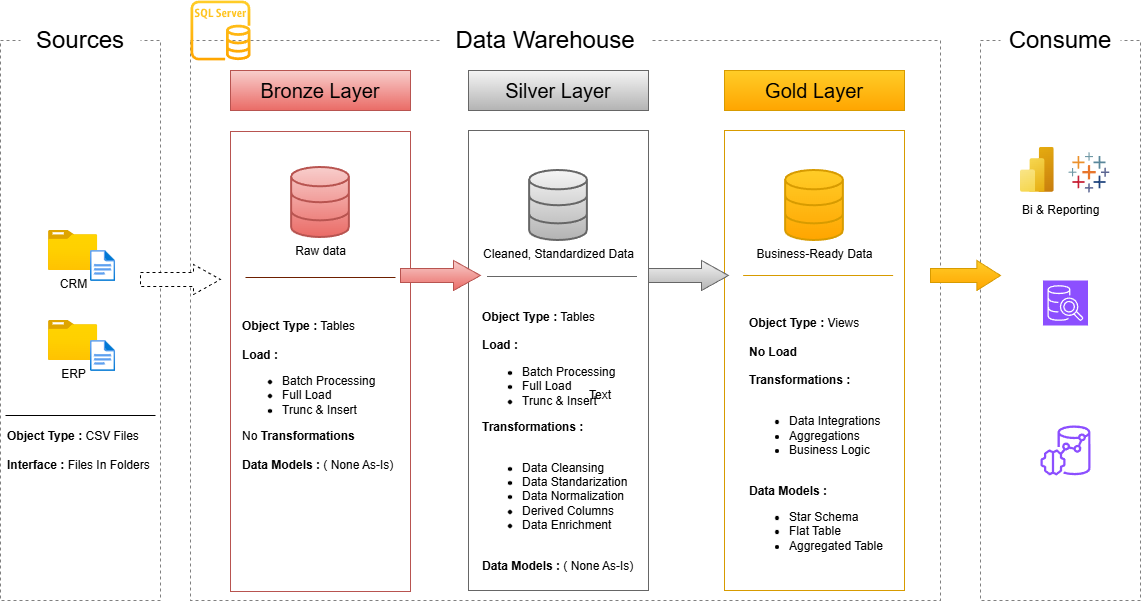

The diagram above was exported from draw.io. Its source (the exported page's mxGraphModel, read from the mxfile embedded in the PNG):
<mxGraphModel dx="1426" dy="841" grid="1" gridSize="10" guides="1" tooltips="1" connect="1" arrows="1" fold="1" page="1" pageScale="1" pageWidth="583" pageHeight="827" math="0" shadow="0">
  <root>
    <mxCell id="0" />
    <mxCell id="1" parent="0" />
    <mxCell id="a8KsBYDJ4hjqpYIdBKWh-2" parent="1" style="rounded=0;whiteSpace=wrap;html=1;fillColor=none;dashed=1;strokeColor=#808080;" value="" vertex="1">
      <mxGeometry height="560" width="160" x="10" y="160" as="geometry" />
    </mxCell>
    <mxCell id="a8KsBYDJ4hjqpYIdBKWh-3" parent="1" style="rounded=0;whiteSpace=wrap;html=1;fontSize=13;gradientColor=none;strokeColor=none;" value="&lt;font style=&quot;font-size: 24px;&quot;&gt;Sources&lt;/font&gt;" vertex="1">
      <mxGeometry height="40" width="120" x="30" y="140" as="geometry" />
    </mxCell>
    <mxCell id="a8KsBYDJ4hjqpYIdBKWh-5" parent="1" style="rounded=0;whiteSpace=wrap;html=1;fillColor=none;dashed=1;strokeColor=#808080;" value="" vertex="1">
      <mxGeometry height="560" width="750" x="200" y="160" as="geometry" />
    </mxCell>
    <mxCell id="a8KsBYDJ4hjqpYIdBKWh-6" parent="1" style="rounded=0;whiteSpace=wrap;html=1;fontSize=13;gradientColor=none;strokeColor=none;" value="&lt;font style=&quot;font-size: 24px;&quot;&gt;Data Warehouse&lt;/font&gt;" vertex="1">
      <mxGeometry height="40" width="210" x="450" y="140" as="geometry" />
    </mxCell>
    <mxCell id="a8KsBYDJ4hjqpYIdBKWh-7" parent="1" style="rounded=0;whiteSpace=wrap;html=1;fillColor=none;dashed=1;strokeColor=#808080;" value="" vertex="1">
      <mxGeometry height="560" width="160" x="990" y="160" as="geometry" />
    </mxCell>
    <mxCell id="a8KsBYDJ4hjqpYIdBKWh-8" parent="1" style="rounded=0;whiteSpace=wrap;html=1;fontSize=13;gradientColor=none;strokeColor=none;" value="&lt;font style=&quot;font-size: 24px;&quot;&gt;Consume&lt;/font&gt;" vertex="1">
      <mxGeometry height="40" width="120" x="1010" y="140" as="geometry" />
    </mxCell>
    <mxCell id="a8KsBYDJ4hjqpYIdBKWh-9" parent="1" style="rounded=0;whiteSpace=wrap;html=1;fillColor=#f8cecc;strokeColor=#b85450;gradientColor=#ea6b66;" value="&lt;font style=&quot;font-size: 20px;&quot;&gt;Bronze Layer&lt;/font&gt;" vertex="1">
      <mxGeometry height="40" width="180" x="240" y="190" as="geometry" />
    </mxCell>
    <mxCell id="a8KsBYDJ4hjqpYIdBKWh-10" parent="1" style="rounded=0;whiteSpace=wrap;html=1;fillColor=#f5f5f5;strokeColor=#666666;gradientColor=#b3b3b3;" value="&lt;font style=&quot;font-size: 20px;&quot;&gt;Silver Layer&lt;/font&gt;" vertex="1">
      <mxGeometry height="40" width="180" x="478" y="190" as="geometry" />
    </mxCell>
    <mxCell id="a8KsBYDJ4hjqpYIdBKWh-11" parent="1" style="rounded=0;whiteSpace=wrap;html=1;fillColor=#ffcd28;strokeColor=#d79b00;gradientColor=#ffa500;" value="&lt;font style=&quot;font-size: 20px;&quot;&gt;Gold Layer&lt;/font&gt;" vertex="1">
      <mxGeometry height="40" width="180" x="734" y="190" as="geometry" />
    </mxCell>
    <mxCell id="a8KsBYDJ4hjqpYIdBKWh-12" parent="1" style="rounded=0;whiteSpace=wrap;html=1;fillColor=none;strokeColor=#b85450;gradientColor=#ea6b66;" value="" vertex="1">
      <mxGeometry height="460" width="180" x="240" y="251" as="geometry" />
    </mxCell>
    <mxCell id="a8KsBYDJ4hjqpYIdBKWh-13" parent="1" style="rounded=0;whiteSpace=wrap;html=1;fillColor=none;strokeColor=#666666;gradientColor=#b3b3b3;" value="" vertex="1">
      <mxGeometry height="460" width="180" x="478" y="250" as="geometry" />
    </mxCell>
    <mxCell id="a8KsBYDJ4hjqpYIdBKWh-14" parent="1" style="rounded=0;whiteSpace=wrap;html=1;fillColor=none;strokeColor=#d79b00;gradientColor=#ffa500;" value="" vertex="1">
      <mxGeometry height="460" width="180" x="734" y="250" as="geometry" />
    </mxCell>
    <mxCell id="a8KsBYDJ4hjqpYIdBKWh-16" parent="1" style="image;aspect=fixed;html=1;points=[];align=center;fontSize=12;image=img/lib/azure2/general/Folder_Blank.svg;" value="CRM" vertex="1">
      <mxGeometry height="40" width="49.29" x="58" y="350" as="geometry" />
    </mxCell>
    <mxCell id="a8KsBYDJ4hjqpYIdBKWh-17" parent="1" style="image;aspect=fixed;html=1;points=[];align=center;fontSize=12;image=img/lib/azure2/general/File.svg;" value="" vertex="1">
      <mxGeometry height="31" width="25.16" x="100" y="370" as="geometry" />
    </mxCell>
    <mxCell id="a8KsBYDJ4hjqpYIdBKWh-18" parent="1" style="image;aspect=fixed;html=1;points=[];align=center;fontSize=12;image=img/lib/azure2/general/Folder_Blank.svg;" value="ERP" vertex="1">
      <mxGeometry height="40" width="49.29" x="58" y="440" as="geometry" />
    </mxCell>
    <mxCell id="a8KsBYDJ4hjqpYIdBKWh-19" parent="1" style="image;aspect=fixed;html=1;points=[];align=center;fontSize=12;image=img/lib/azure2/general/File.svg;" value="" vertex="1">
      <mxGeometry height="31" width="25.16" x="100" y="460" as="geometry" />
    </mxCell>
    <mxCell id="a8KsBYDJ4hjqpYIdBKWh-26" parent="1" style="line;strokeWidth=1;html=1;fillColor=none;" value="" vertex="1">
      <mxGeometry height="10" width="150" x="15" y="530" as="geometry" />
    </mxCell>
    <mxCell id="a8KsBYDJ4hjqpYIdBKWh-27" parent="1" style="text;html=1;whiteSpace=wrap;strokeColor=none;fillColor=none;align=left;verticalAlign=middle;rounded=0;labelBackgroundColor=default;" value="&lt;b&gt;Object Type :&lt;/b&gt; CSV Files&lt;div&gt;&lt;br&gt;&lt;div&gt;&lt;b&gt;Interface : &lt;/b&gt;Files In Folders&lt;/div&gt;&lt;/div&gt;" vertex="1">
      <mxGeometry height="40" width="147.35" x="15" y="550" as="geometry" />
    </mxCell>
    <mxCell id="a8KsBYDJ4hjqpYIdBKWh-28" parent="1" style="html=1;verticalLabelPosition=bottom;align=center;labelBackgroundColor=default;verticalAlign=top;strokeWidth=2;strokeColor=#b85450;shadow=0;dashed=0;shape=mxgraph.ios7.icons.data;fillColor=#f8cecc;gradientColor=#ea6b66;" value="Raw data" vertex="1">
      <mxGeometry height="70" width="57.73" x="301.13" y="287" as="geometry" />
    </mxCell>
    <mxCell id="a8KsBYDJ4hjqpYIdBKWh-29" parent="1" style="html=1;verticalLabelPosition=bottom;align=center;labelBackgroundColor=default;verticalAlign=top;strokeWidth=2;strokeColor=#666666;shadow=0;dashed=0;shape=mxgraph.ios7.icons.data;fillColor=#f5f5f5;fontStyle=0;gradientColor=#b3b3b3;" value="Cleaned, Standardized Data" vertex="1">
      <mxGeometry height="70" width="57.73" x="539.14" y="290" as="geometry" />
    </mxCell>
    <mxCell id="a8KsBYDJ4hjqpYIdBKWh-30" parent="1" style="html=1;verticalLabelPosition=bottom;align=center;labelBackgroundColor=default;verticalAlign=top;strokeWidth=2;strokeColor=#d79b00;shadow=0;dashed=0;shape=mxgraph.ios7.icons.data;fillColor=#ffcd28;gradientColor=#ffa500;" value="&lt;span&gt;Business-Ready Data&lt;/span&gt;" vertex="1">
      <mxGeometry height="70" width="57.73" x="795.14" y="290" as="geometry" />
    </mxCell>
    <mxCell id="a8KsBYDJ4hjqpYIdBKWh-31" parent="1" style="shape=singleArrow;whiteSpace=wrap;html=1;arrowWidth=0.4666666666666667;arrowSize=0.3375;dashed=1;" value="" vertex="1">
      <mxGeometry height="30" width="80" x="150" y="384" as="geometry" />
    </mxCell>
    <mxCell id="a8KsBYDJ4hjqpYIdBKWh-33" parent="1" style="shape=singleArrow;whiteSpace=wrap;html=1;arrowWidth=0.4666666666666667;arrowSize=0.3375;fillColor=#f8cecc;strokeColor=#b85450;gradientColor=#ea6b66;" value="" vertex="1">
      <mxGeometry height="30" width="80" x="410" y="380" as="geometry" />
    </mxCell>
    <mxCell id="a8KsBYDJ4hjqpYIdBKWh-34" parent="1" style="shape=singleArrow;whiteSpace=wrap;html=1;arrowWidth=0.4666666666666667;arrowSize=0.3375;fillColor=#f5f5f5;strokeColor=#666666;gradientColor=#b3b3b3;" value="" vertex="1">
      <mxGeometry height="30" width="80" x="658" y="380" as="geometry" />
    </mxCell>
    <mxCell id="a8KsBYDJ4hjqpYIdBKWh-35" parent="1" style="shape=singleArrow;whiteSpace=wrap;html=1;arrowWidth=0.4666666666666667;arrowSize=0.3375;fillColor=#ffcd28;strokeColor=#d79b00;gradientColor=#ffa500;" value="" vertex="1">
      <mxGeometry height="30" width="70" x="940" y="380" as="geometry" />
    </mxCell>
    <mxCell id="a8KsBYDJ4hjqpYIdBKWh-37" parent="1" style="line;strokeWidth=1;html=1;fillColor=#a0522d;fontColor=#ffffff;strokeColor=#6D1F00;" value="" vertex="1">
      <mxGeometry height="10" width="150" x="255" y="392" as="geometry" />
    </mxCell>
    <mxCell id="a8KsBYDJ4hjqpYIdBKWh-38" parent="1" style="line;strokeWidth=1;html=1;fillColor=#f5f5f5;strokeColor=#666666;gradientColor=#b3b3b3;" value="" vertex="1">
      <mxGeometry height="10" width="150" x="496.5" y="391" as="geometry" />
    </mxCell>
    <mxCell id="a8KsBYDJ4hjqpYIdBKWh-39" parent="1" style="line;strokeWidth=1;html=1;fillColor=#ffcd28;strokeColor=#d79b00;gradientColor=#ffa500;" value="" vertex="1">
      <mxGeometry height="10" width="150" x="752.68" y="390" as="geometry" />
    </mxCell>
    <mxCell id="a8KsBYDJ4hjqpYIdBKWh-41" parent="1" style="text;html=1;whiteSpace=wrap;strokeColor=none;fillColor=none;align=left;verticalAlign=middle;rounded=0;labelBackgroundColor=default;" value="&lt;b&gt;Object Type :&lt;/b&gt; Tables&lt;div&gt;&lt;div&gt;&lt;b&gt;&lt;br&gt;&lt;/b&gt;&lt;/div&gt;&lt;div&gt;&lt;b&gt;Load :&lt;/b&gt;&lt;/div&gt;&lt;div&gt;&lt;ul&gt;&lt;li&gt;Batch Processing&lt;/li&gt;&lt;li&gt;Full Load&lt;/li&gt;&lt;li&gt;Trunc &amp;amp; Insert&lt;/li&gt;&lt;/ul&gt;&lt;div&gt;No &lt;b&gt;Transformations&lt;/b&gt;&lt;/div&gt;&lt;div&gt;&lt;br&gt;&lt;/div&gt;&lt;div&gt;&lt;b&gt;Data Models :&lt;/b&gt; ( None As-Is)&lt;/div&gt;&lt;b&gt;&lt;/b&gt;&lt;/div&gt;&lt;/div&gt;" vertex="1">
      <mxGeometry height="180" width="155" x="250" y="425" as="geometry" />
    </mxCell>
    <mxCell id="a8KsBYDJ4hjqpYIdBKWh-46" parent="1" style="text;html=1;whiteSpace=wrap;strokeColor=none;fillColor=none;align=left;verticalAlign=middle;rounded=0;labelBackgroundColor=default;" value="&lt;b&gt;Object Type :&lt;/b&gt; Tables&lt;div&gt;&lt;div&gt;&lt;b&gt;&lt;br&gt;&lt;/b&gt;&lt;/div&gt;&lt;div&gt;&lt;b&gt;Load :&lt;/b&gt;&lt;/div&gt;&lt;div&gt;&lt;ul&gt;&lt;li&gt;Batch Processing&lt;/li&gt;&lt;li&gt;Full Load&lt;/li&gt;&lt;li&gt;Trunc &amp;amp; Insert&lt;/li&gt;&lt;/ul&gt;&lt;div&gt;&lt;b&gt;Transformations :&lt;/b&gt;&lt;/div&gt;&lt;div&gt;&lt;b&gt;&lt;br&gt;&lt;/b&gt;&lt;/div&gt;&lt;div&gt;&lt;ul&gt;&lt;li&gt;Data Cleansing&lt;/li&gt;&lt;li&gt;Data Standarization&lt;/li&gt;&lt;li&gt;Data Normalization&lt;/li&gt;&lt;li&gt;Derived Columns&lt;/li&gt;&lt;li&gt;Data Enrichment&lt;/li&gt;&lt;/ul&gt;&lt;/div&gt;&lt;div&gt;&lt;br&gt;&lt;/div&gt;&lt;div&gt;&lt;b&gt;Data Models :&lt;/b&gt; ( None As-Is)&lt;/div&gt;&lt;b&gt;&lt;/b&gt;&lt;/div&gt;&lt;/div&gt;" vertex="1">
      <mxGeometry height="300" width="157" x="489.5" y="411" as="geometry" />
    </mxCell>
    <mxCell id="a8KsBYDJ4hjqpYIdBKWh-47" parent="1" style="text;html=1;whiteSpace=wrap;strokeColor=none;fillColor=none;align=left;verticalAlign=middle;rounded=0;labelBackgroundColor=default;" value="&lt;b&gt;Object Type :&lt;/b&gt;&amp;nbsp;Views&lt;div&gt;&lt;div&gt;&lt;b&gt;&lt;br&gt;&lt;/b&gt;&lt;/div&gt;&lt;div&gt;&lt;b&gt;No Load&lt;/b&gt;&lt;/div&gt;&lt;div&gt;&lt;br&gt;&lt;/div&gt;&lt;div&gt;&lt;div&gt;&lt;b&gt;Transformations :&lt;/b&gt;&lt;/div&gt;&lt;div&gt;&lt;b&gt;&lt;br&gt;&lt;/b&gt;&lt;/div&gt;&lt;div&gt;&lt;ul&gt;&lt;li&gt;Data Integrations&lt;/li&gt;&lt;li&gt;Aggregations&lt;/li&gt;&lt;li&gt;Business Logic&lt;/li&gt;&lt;/ul&gt;&lt;/div&gt;&lt;div&gt;&lt;br&gt;&lt;/div&gt;&lt;div&gt;&lt;b&gt;Data Models :&lt;/b&gt;&amp;nbsp;&lt;/div&gt;&lt;div&gt;&lt;ul&gt;&lt;li&gt;Star Schema&lt;/li&gt;&lt;li&gt;Flat Table&lt;/li&gt;&lt;li&gt;Aggregated Table&lt;/li&gt;&lt;/ul&gt;&lt;/div&gt;&lt;b&gt;&lt;/b&gt;&lt;/div&gt;&lt;/div&gt;" vertex="1">
      <mxGeometry height="300" width="157" x="757" y="410" as="geometry" />
    </mxCell>
    <mxCell id="a8KsBYDJ4hjqpYIdBKWh-48" parent="1" style="verticalLabelPosition=bottom;aspect=fixed;html=1;shape=mxgraph.salesforce.analytics;fillColorStyles=fillColor2,fillColor3,fillColor4,fillColor5,fillColor6,fillColor7,fillColor8;fillColor2=#7099a6;fillColor3=#eb912c;fillColor4=#c72035;fillColor5=#1f447e;fillColor6=#59879b;fillColor7=#e8762c;fillColor8=#5b6591;fillColor=none;strokeColor=none;" value="" vertex="1">
      <mxGeometry height="40" width="40.82" x="1078" y="271.9" as="geometry" />
    </mxCell>
    <mxCell id="a8KsBYDJ4hjqpYIdBKWh-49" parent="1" style="image;aspect=fixed;html=1;points=[];align=center;fontSize=12;image=img/lib/azure2/analytics/Power_BI_Embedded.svg;" value="" vertex="1">
      <mxGeometry height="45" width="33.75" x="1030" y="266.9" as="geometry" />
    </mxCell>
    <mxCell id="a8KsBYDJ4hjqpYIdBKWh-50" parent="1" style="text;html=1;whiteSpace=wrap;strokeColor=none;fillColor=none;align=center;verticalAlign=middle;rounded=0;" value="Text" vertex="1">
      <mxGeometry height="30" width="60" x="580" y="500" as="geometry" />
    </mxCell>
    <mxCell id="a8KsBYDJ4hjqpYIdBKWh-51" parent="1" style="text;html=1;whiteSpace=wrap;strokeColor=none;fillColor=none;align=left;verticalAlign=middle;rounded=0;labelBackgroundColor=default;" value="Bi &amp;amp; Reporting&lt;div&gt;&lt;div&gt;&lt;b&gt;&lt;/b&gt;&lt;/div&gt;&lt;/div&gt;" vertex="1">
      <mxGeometry height="20" width="90" x="1030" y="320" as="geometry" />
    </mxCell>
    <mxCell id="a8KsBYDJ4hjqpYIdBKWh-52" parent="1" style="sketch=0;points=[[0,0,0],[0.25,0,0],[0.5,0,0],[0.75,0,0],[1,0,0],[0,1,0],[0.25,1,0],[0.5,1,0],[0.75,1,0],[1,1,0],[0,0.25,0],[0,0.5,0],[0,0.75,0],[1,0.25,0],[1,0.5,0],[1,0.75,0]];outlineConnect=0;fontColor=#232F3E;fillColor=#8C4FFF;strokeColor=#ffffff;dashed=0;verticalLabelPosition=bottom;verticalAlign=top;align=center;html=1;fontSize=12;fontStyle=0;aspect=fixed;shape=mxgraph.aws4.resourceIcon;resIcon=mxgraph.aws4.sql_workbench;labelBackgroundColor=default;" value="&lt;font style=&quot;color: rgb(255, 255, 255);&quot;&gt;Ad-Hoc&lt;/font&gt;&lt;div&gt;&lt;font style=&quot;color: rgb(255, 255, 255);&quot;&gt;SQL Queries&lt;/font&gt;&lt;/div&gt;" vertex="1">
      <mxGeometry height="45" width="45" x="1052.5" y="400" as="geometry" />
    </mxCell>
    <mxCell id="a8KsBYDJ4hjqpYIdBKWh-55" parent="1" style="sketch=0;outlineConnect=0;fontColor=#232F3E;gradientColor=none;fillColor=#8C4FFF;strokeColor=none;dashed=0;verticalLabelPosition=bottom;verticalAlign=top;align=center;html=1;fontSize=12;fontStyle=0;aspect=fixed;pointerEvents=1;shape=mxgraph.aws4.redshift_ml;labelBackgroundColor=default;" value="&lt;font style=&quot;color: rgb(255, 255, 255);&quot;&gt;Machine Learning&lt;/font&gt;" vertex="1">
      <mxGeometry height="50" width="50" x="1050" y="545" as="geometry" />
    </mxCell>
    <mxCell id="a8KsBYDJ4hjqpYIdBKWh-57" parent="1" style="sketch=0;outlineConnect=0;gradientColor=#ffa500;fillColor=#ffcd28;strokeColor=#d79b00;dashed=0;verticalLabelPosition=bottom;verticalAlign=top;align=center;html=1;fontSize=12;fontStyle=0;aspect=fixed;pointerEvents=1;shape=mxgraph.aws4.rds_sql_server_instance;resizable=1;resizeWidth=1;resizeHeight=1;" value="" vertex="1">
      <mxGeometry height="60" width="60" x="200" y="120" as="geometry" />
    </mxCell>
  </root>
</mxGraphModel>